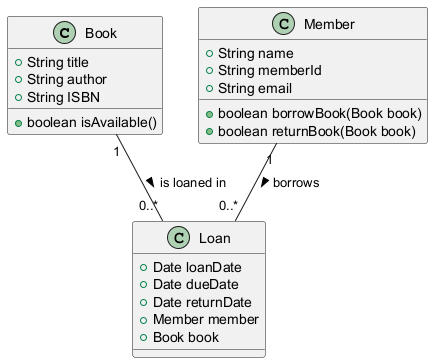

The diagram above was rendered by PlantUML. Its source (embedded in the PNG):
@startuml
class Book {
    +String title
    +String author
    +String ISBN
    +boolean isAvailable()
}

class Member {
    +String name
    +String memberId
    +String email
    +boolean borrowBook(Book book)
    +boolean returnBook(Book book)
}

class Loan {
    +Date loanDate
    +Date dueDate
    +Date returnDate
    +Member member
    +Book book
}

Member "1" -- "0..*" Loan : borrows >
Book "1" -- "0..*" Loan : is loaned in >
@enduml